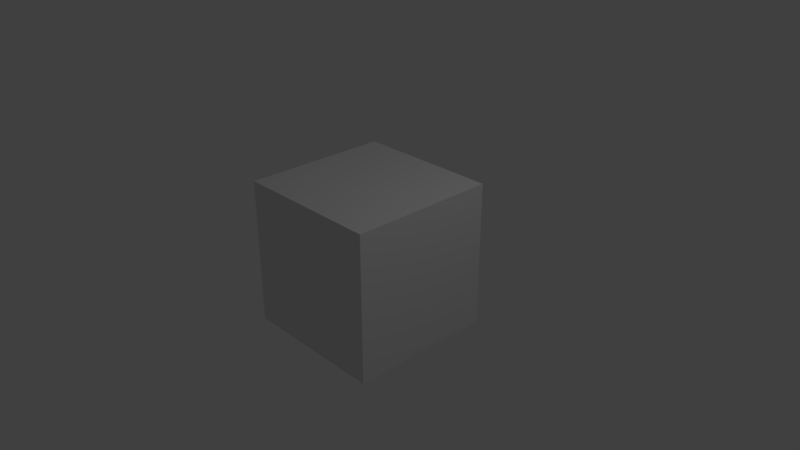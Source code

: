 # Source: Stone_Block.blend  (saved by Blender 2.79.0; exported with 4.5.12 LTS)
import bpy
from mathutils import Matrix  # noqa: F401  (used for matrix-valued properties, if any)

bpy.ops.wm.read_factory_settings(use_empty=True)
scene = bpy.context.scene
scene.name = 'Scene'

# ---- collections
col_collection_1 = bpy.data.collections.new('Collection 1'); scene.collection.children.link(col_collection_1)

# ---- images (referenced by path relative to the original .blend; pixels are not part of the script)
import os
ASSET_DIR = os.environ.get("B2B_ASSET_DIR", "")  # directory of the original .blend (textures are referenced by path, not embedded)
HERE = os.path.dirname(os.path.abspath(__file__))  # packed textures are extracted next to this script under _unpacked/

def load_image(name, relpath, width, height, colorspace="sRGB"):
    """Load a texture the original file referenced (path relative to the .blend, or extracted next to this script)."""
    p = next((c for c in (os.path.join(HERE, relpath), os.path.join(ASSET_DIR, relpath)) if relpath and os.path.exists(c)), "")
    if p:
        img = bpy.data.images.load(p, check_existing=True)
        img.name = name
    else:  # same state as the original file: an image datablock whose file is absent (Cycles renders it pink)
        img = bpy.data.images.new(name, width, height)
        img.source = "FILE"
        img.filepath = "//" + (relpath or name)
    img.colorspace_settings.name = colorspace
    return img
img_grass_block_texture = load_image('Grass Block Texture', 'Stone Block Texture.png', 1024, 1024, 'sRGB')

# ---- materials (node trees are filled in below, after node groups)
mat_grass_block_material = bpy.data.materials.new('Grass Block Material')
mat_grass_block_material.alpha_threshold = 0.0
mat_grass_block_material.roughness = 0.5

# ---- material node trees
mat_grass_block_material.use_nodes = True; mat_grass_block_material.node_tree.nodes.clear()
_N = mat_grass_block_material.node_tree.nodes; _L = mat_grass_block_material.node_tree.links
n0 = _N.new('ShaderNodeOutputMaterial'); n0.name = 'Material Output'; n0.location = (300, 300)
n1 = _N.new('ShaderNodeBsdfDiffuse'); n1.name = 'Diffuse BSDF'; n1.location = (10, 300)
n2 = _N.new('ShaderNodeTexImage'); n2.name = 'Image Texture'; n2.location = (-296, 287)
n2.width = 140
n2.image = img_grass_block_texture
_L.new(n1.outputs[0], n0.inputs[0])
n0.is_active_output = True

# ---- world
world_world = bpy.data.worlds.new('World'); scene.world = world_world
world_world.color = (0.05088, 0.05088, 0.05088)
world_world.use_sun_shadow = False
world_world.sun_shadow_jitter_overblur = 0.0
world_world.cycles.sampling_method = 'MANUAL'

# ---- cameras
cam_camera = bpy.data.cameras.new('Camera')
cam_camera.clip_end = 100.0
cam_camera.lens = 35.0
cam_camera.sensor_width = 32.0
cam_camera.sensor_height = 18.0
cam_camera.ortho_scale = 7.314
cam_camera.dof.focus_distance = 0.0

# ---- lights
light_lamp = bpy.data.lights.new('Lamp', 'POINT')
light_lamp.transmission_factor = 0.0
light_lamp.cutoff_distance = 30.0
light_lamp.energy = 100.0
light_lamp.shadow_buffer_clip_start = 1.001
light_lamp.shadow_soft_size = 0.1
light_lamp.shadow_maximum_resolution = 0.006
light_lamp.use_absolute_resolution = True

# ---- meshes
me_cube = bpy.data.meshes.new('Cube')
me_cube.from_pydata([(1.0, 1.0, -1.0), (1.0, -1.0, -1.0), (-1.0, -1.0, -1.0), (-1.0, 1.0, -1.0), (1.0, 1.0, 1.0), (1.0, -1.0, 1.0), (-1.0, -1.0, 1.0), (-1.0, 1.0, 1.0)], [], [(0, 1, 2, 3), (4, 7, 6, 5), (0, 4, 5, 1), (1, 5, 6, 2), (2, 6, 7, 3), (4, 0, 3, 7)])
_uv = me_cube.uv_layers.new(name='UVMap')
_uv.uv.foreach_set('vector', [0.004854, 0.6715, 0.3285, 0.6715, 0.3285, 0.9951, 0.004854, 0.9951, 0.3288, 0.004542, 0.3285, 0.3286, 0.004478, 0.329, 0.004475, 0.004461, 0.3285, 0.3285, 0.004854, 0.3285, 0.004854, 0.004854, 0.3285, 0.004854, 0.3281, 0.3291, 0.004455, 0.3291, 0.004455, 0.005427, 0.3281, 0.005427, 0.3284, 0.329, 0.0048, 0.329, 0.0048, 0.005381, 0.3284, 0.005381, 0.004588, 0.00547, 0.3282, 0.00547, 0.3282, 0.3291, 0.004588, 0.3291])
me_cube.materials.append(mat_grass_block_material)
me_cube.use_remesh_preserve_volume = False
me_cube.use_remesh_preserve_attributes = False
me_cube.use_mirror_vertex_groups = False
me_cube.use_paint_bone_selection = False
me_cube.use_paint_mask = True
me_cube.update()

# ---- objects
ob_cube = bpy.data.objects.new('Cube', me_cube)
ob_lamp = bpy.data.objects.new('Lamp', light_lamp)
ob_camera = bpy.data.objects.new('Camera', cam_camera)

# ---- transforms, parenting, visibility, modifiers, constraints
ob_cube.location = (0.0, 0.0, 0.0)
ob_cube.lock_rotations_4d = False
ob_cube.empty_display_type = 'ARROWS'
ob_cube.lineart.crease_threshold = 0.0
ob_lamp.location = (4.076, 1.005, 5.904)
ob_lamp.rotation_euler = (0.6503, 0.05522, 1.866)
ob_lamp.lock_rotations_4d = False
ob_lamp.empty_display_type = 'ARROWS'
ob_lamp.color = (0.0, 0.0, 0.0, 0.0)
ob_lamp.lineart.crease_threshold = 0.0
ob_camera.location = (7.481, -6.508, 5.344)
ob_camera.rotation_euler = (1.109, 0.0, 0.8149)
ob_camera.lock_rotations_4d = False
ob_camera.empty_display_type = 'ARROWS'
ob_camera.color = (0.0, 0.0, 0.0, 0.0)
ob_camera.display_type = 'WIRE'
ob_camera.lineart.crease_threshold = 0.0

# ---- collection membership
col_collection_1.objects.link(ob_cube)
col_collection_1.objects.link(ob_lamp)
col_collection_1.objects.link(ob_camera)

# ---- scene / render settings (as saved in the file)
scene.camera = ob_camera
scene.frame_start = 1; scene.frame_end = 250; scene.frame_set(1)
scene.render.engine = 'CYCLES'
scene.render.resolution_percentage = 50
scene.render.dither_intensity = 0.0
scene.cycles.use_denoising = False
scene.cycles.samples = 128
scene.cycles.sampling_pattern = 'TABULATED_SOBOL'
scene.cycles.use_adaptive_sampling = False
scene.cycles.use_light_tree = False
scene.cycles.blur_glossy = 0.0
scene.cycles.sample_clamp_indirect = 0.0
scene.view_settings.view_transform = 'Standard'
bpy.context.view_layer.update()
